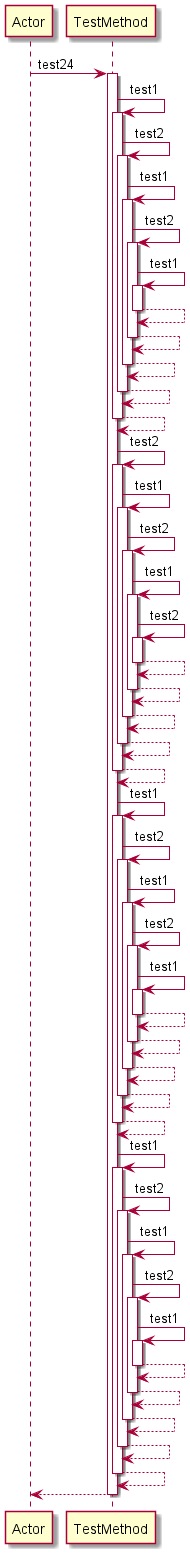

The diagram above was rendered by PlantUML. Its source (embedded in the PNG):
@startuml 
participant Actor 
Actor -> TestMethod: test24
activate TestMethod
TestMethod -> TestMethod: test1
activate TestMethod
TestMethod -> TestMethod: test2
activate TestMethod
TestMethod -> TestMethod: test1
activate TestMethod
TestMethod -> TestMethod: test2
activate TestMethod
TestMethod -> TestMethod: test1
activate TestMethod
TestMethod-->TestMethod
deactivate TestMethod
TestMethod-->TestMethod
deactivate TestMethod
TestMethod-->TestMethod
deactivate TestMethod
TestMethod-->TestMethod
deactivate TestMethod
TestMethod-->TestMethod
deactivate TestMethod
TestMethod -> TestMethod: test2
activate TestMethod
TestMethod -> TestMethod: test1
activate TestMethod
TestMethod -> TestMethod: test2
activate TestMethod
TestMethod -> TestMethod: test1
activate TestMethod
TestMethod -> TestMethod: test2
activate TestMethod
TestMethod-->TestMethod
deactivate TestMethod
TestMethod-->TestMethod
deactivate TestMethod
TestMethod-->TestMethod
deactivate TestMethod
TestMethod-->TestMethod
deactivate TestMethod
TestMethod-->TestMethod
deactivate TestMethod
TestMethod -> TestMethod: test1
activate TestMethod
TestMethod -> TestMethod: test2
activate TestMethod
TestMethod -> TestMethod: test1
activate TestMethod
TestMethod -> TestMethod: test2
activate TestMethod
TestMethod -> TestMethod: test1
activate TestMethod
TestMethod-->TestMethod
deactivate TestMethod
TestMethod-->TestMethod
deactivate TestMethod
TestMethod-->TestMethod
deactivate TestMethod
TestMethod-->TestMethod
deactivate TestMethod
TestMethod-->TestMethod
deactivate TestMethod
TestMethod -> TestMethod: test1
activate TestMethod
TestMethod -> TestMethod: test2
activate TestMethod
TestMethod -> TestMethod: test1
activate TestMethod
TestMethod -> TestMethod: test2
activate TestMethod
TestMethod -> TestMethod: test1
activate TestMethod
TestMethod-->TestMethod
deactivate TestMethod
TestMethod-->TestMethod
deactivate TestMethod
TestMethod-->TestMethod
deactivate TestMethod
TestMethod-->TestMethod
deactivate TestMethod
TestMethod-->TestMethod
deactivate TestMethod
return 
@enduml